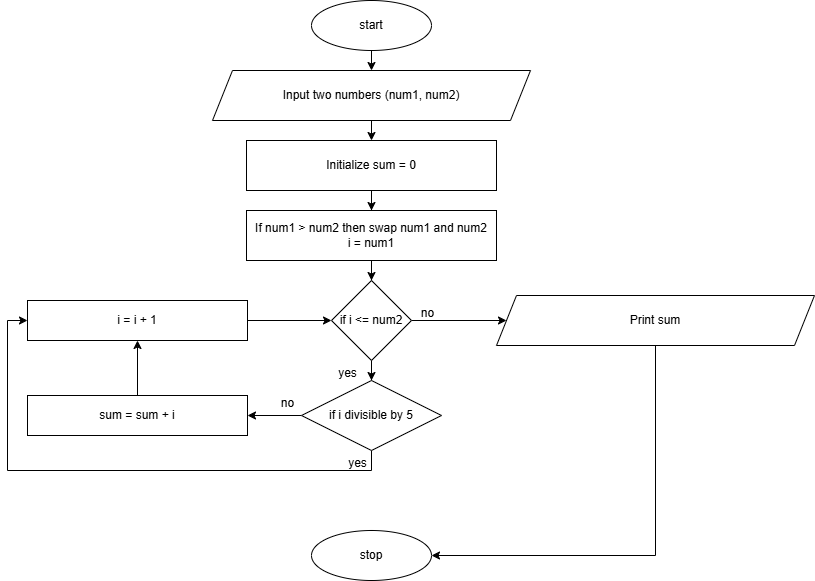

The diagram above was exported from draw.io. Its source (the exported page's mxGraphModel, read from the mxfile embedded in the PNG):
<mxGraphModel dx="1781" dy="652" grid="1" gridSize="10" guides="1" tooltips="1" connect="1" arrows="1" fold="1" page="1" pageScale="1" pageWidth="827" pageHeight="1169" math="0" shadow="0">
  <root>
    <mxCell id="WIyWlLk6GJQsqaUBKTNV-0" />
    <mxCell id="WIyWlLk6GJQsqaUBKTNV-1" parent="WIyWlLk6GJQsqaUBKTNV-0" />
    <mxCell id="WlKSV4M_r8a_hYbSFFNV-27" style="edgeStyle=orthogonalEdgeStyle;rounded=0;orthogonalLoop=1;jettySize=auto;html=1;exitX=0.5;exitY=1;exitDx=0;exitDy=0;entryX=0.5;entryY=0;entryDx=0;entryDy=0;" edge="1" parent="WIyWlLk6GJQsqaUBKTNV-1" source="WlKSV4M_r8a_hYbSFFNV-0" target="WlKSV4M_r8a_hYbSFFNV-1">
      <mxGeometry relative="1" as="geometry" />
    </mxCell>
    <mxCell id="WlKSV4M_r8a_hYbSFFNV-0" value="start" style="ellipse;whiteSpace=wrap;html=1;" vertex="1" parent="WIyWlLk6GJQsqaUBKTNV-1">
      <mxGeometry x="294" y="20" width="120" height="50" as="geometry" />
    </mxCell>
    <mxCell id="WlKSV4M_r8a_hYbSFFNV-28" style="edgeStyle=orthogonalEdgeStyle;rounded=0;orthogonalLoop=1;jettySize=auto;html=1;exitX=0.5;exitY=1;exitDx=0;exitDy=0;entryX=0.5;entryY=0;entryDx=0;entryDy=0;" edge="1" parent="WIyWlLk6GJQsqaUBKTNV-1" source="WlKSV4M_r8a_hYbSFFNV-1" target="WlKSV4M_r8a_hYbSFFNV-2">
      <mxGeometry relative="1" as="geometry" />
    </mxCell>
    <mxCell id="WlKSV4M_r8a_hYbSFFNV-1" value="Input two numbers (num1, num2)" style="shape=parallelogram;perimeter=parallelogramPerimeter;whiteSpace=wrap;html=1;fixedSize=1;" vertex="1" parent="WIyWlLk6GJQsqaUBKTNV-1">
      <mxGeometry x="195" y="90" width="318" height="50" as="geometry" />
    </mxCell>
    <mxCell id="WlKSV4M_r8a_hYbSFFNV-4" value="" style="edgeStyle=orthogonalEdgeStyle;rounded=0;orthogonalLoop=1;jettySize=auto;html=1;" edge="1" parent="WIyWlLk6GJQsqaUBKTNV-1" source="WlKSV4M_r8a_hYbSFFNV-2" target="WlKSV4M_r8a_hYbSFFNV-3">
      <mxGeometry relative="1" as="geometry" />
    </mxCell>
    <mxCell id="WlKSV4M_r8a_hYbSFFNV-2" value="Initialize sum = 0" style="rounded=0;whiteSpace=wrap;html=1;" vertex="1" parent="WIyWlLk6GJQsqaUBKTNV-1">
      <mxGeometry x="229" y="160" width="250" height="50" as="geometry" />
    </mxCell>
    <mxCell id="WlKSV4M_r8a_hYbSFFNV-6" value="" style="edgeStyle=orthogonalEdgeStyle;rounded=0;orthogonalLoop=1;jettySize=auto;html=1;" edge="1" parent="WIyWlLk6GJQsqaUBKTNV-1" source="WlKSV4M_r8a_hYbSFFNV-3" target="WlKSV4M_r8a_hYbSFFNV-5">
      <mxGeometry relative="1" as="geometry" />
    </mxCell>
    <mxCell id="WlKSV4M_r8a_hYbSFFNV-3" value="If num1 &amp;gt; num2 then swap num1 and num2&lt;div&gt;i = num1&lt;/div&gt;" style="rounded=0;whiteSpace=wrap;html=1;" vertex="1" parent="WIyWlLk6GJQsqaUBKTNV-1">
      <mxGeometry x="229" y="230" width="250" height="50" as="geometry" />
    </mxCell>
    <mxCell id="WlKSV4M_r8a_hYbSFFNV-8" value="" style="edgeStyle=orthogonalEdgeStyle;rounded=0;orthogonalLoop=1;jettySize=auto;html=1;" edge="1" parent="WIyWlLk6GJQsqaUBKTNV-1" source="WlKSV4M_r8a_hYbSFFNV-5" target="WlKSV4M_r8a_hYbSFFNV-7">
      <mxGeometry relative="1" as="geometry" />
    </mxCell>
    <mxCell id="WlKSV4M_r8a_hYbSFFNV-17" style="edgeStyle=orthogonalEdgeStyle;rounded=0;orthogonalLoop=1;jettySize=auto;html=1;exitX=1;exitY=0.5;exitDx=0;exitDy=0;" edge="1" parent="WIyWlLk6GJQsqaUBKTNV-1" source="WlKSV4M_r8a_hYbSFFNV-5" target="WlKSV4M_r8a_hYbSFFNV-12">
      <mxGeometry relative="1" as="geometry" />
    </mxCell>
    <mxCell id="WlKSV4M_r8a_hYbSFFNV-5" value="if i &amp;lt;= num2" style="rhombus;whiteSpace=wrap;html=1;rounded=0;" vertex="1" parent="WIyWlLk6GJQsqaUBKTNV-1">
      <mxGeometry x="314" y="300" width="80" height="80" as="geometry" />
    </mxCell>
    <mxCell id="WlKSV4M_r8a_hYbSFFNV-11" style="edgeStyle=orthogonalEdgeStyle;rounded=0;orthogonalLoop=1;jettySize=auto;html=1;exitX=0;exitY=0.5;exitDx=0;exitDy=0;entryX=1;entryY=0.5;entryDx=0;entryDy=0;" edge="1" parent="WIyWlLk6GJQsqaUBKTNV-1" source="WlKSV4M_r8a_hYbSFFNV-7" target="WlKSV4M_r8a_hYbSFFNV-9">
      <mxGeometry relative="1" as="geometry" />
    </mxCell>
    <mxCell id="WlKSV4M_r8a_hYbSFFNV-25" style="edgeStyle=orthogonalEdgeStyle;rounded=0;orthogonalLoop=1;jettySize=auto;html=1;exitX=0.5;exitY=1;exitDx=0;exitDy=0;entryX=0;entryY=0.5;entryDx=0;entryDy=0;" edge="1" parent="WIyWlLk6GJQsqaUBKTNV-1" source="WlKSV4M_r8a_hYbSFFNV-7" target="WlKSV4M_r8a_hYbSFFNV-21">
      <mxGeometry relative="1" as="geometry" />
    </mxCell>
    <mxCell id="WlKSV4M_r8a_hYbSFFNV-7" value="if i divisible by 5" style="rhombus;whiteSpace=wrap;html=1;rounded=0;" vertex="1" parent="WIyWlLk6GJQsqaUBKTNV-1">
      <mxGeometry x="284" y="400" width="140" height="70" as="geometry" />
    </mxCell>
    <mxCell id="WlKSV4M_r8a_hYbSFFNV-23" style="edgeStyle=orthogonalEdgeStyle;rounded=0;orthogonalLoop=1;jettySize=auto;html=1;exitX=0.5;exitY=0;exitDx=0;exitDy=0;entryX=0.5;entryY=1;entryDx=0;entryDy=0;" edge="1" parent="WIyWlLk6GJQsqaUBKTNV-1" source="WlKSV4M_r8a_hYbSFFNV-9" target="WlKSV4M_r8a_hYbSFFNV-21">
      <mxGeometry relative="1" as="geometry" />
    </mxCell>
    <mxCell id="WlKSV4M_r8a_hYbSFFNV-9" value="sum = sum + i" style="rounded=0;whiteSpace=wrap;html=1;" vertex="1" parent="WIyWlLk6GJQsqaUBKTNV-1">
      <mxGeometry x="10" y="415" width="220" height="40" as="geometry" />
    </mxCell>
    <mxCell id="WlKSV4M_r8a_hYbSFFNV-16" style="edgeStyle=orthogonalEdgeStyle;rounded=0;orthogonalLoop=1;jettySize=auto;html=1;exitX=0.5;exitY=1;exitDx=0;exitDy=0;entryX=1;entryY=0.5;entryDx=0;entryDy=0;" edge="1" parent="WIyWlLk6GJQsqaUBKTNV-1" source="WlKSV4M_r8a_hYbSFFNV-12" target="WlKSV4M_r8a_hYbSFFNV-14">
      <mxGeometry relative="1" as="geometry" />
    </mxCell>
    <mxCell id="WlKSV4M_r8a_hYbSFFNV-12" value="Print sum" style="shape=parallelogram;perimeter=parallelogramPerimeter;whiteSpace=wrap;html=1;fixedSize=1;" vertex="1" parent="WIyWlLk6GJQsqaUBKTNV-1">
      <mxGeometry x="479" y="315" width="318" height="50" as="geometry" />
    </mxCell>
    <mxCell id="WlKSV4M_r8a_hYbSFFNV-14" value="stop" style="ellipse;whiteSpace=wrap;html=1;" vertex="1" parent="WIyWlLk6GJQsqaUBKTNV-1">
      <mxGeometry x="294" y="550" width="120" height="50" as="geometry" />
    </mxCell>
    <mxCell id="WlKSV4M_r8a_hYbSFFNV-18" value="no" style="text;html=1;align=center;verticalAlign=middle;resizable=0;points=[];autosize=1;strokeColor=none;fillColor=none;" vertex="1" parent="WIyWlLk6GJQsqaUBKTNV-1">
      <mxGeometry x="390" y="318" width="40" height="30" as="geometry" />
    </mxCell>
    <mxCell id="WlKSV4M_r8a_hYbSFFNV-19" value="yes" style="text;html=1;align=center;verticalAlign=middle;resizable=0;points=[];autosize=1;strokeColor=none;fillColor=none;" vertex="1" parent="WIyWlLk6GJQsqaUBKTNV-1">
      <mxGeometry x="310" y="378" width="40" height="30" as="geometry" />
    </mxCell>
    <mxCell id="WlKSV4M_r8a_hYbSFFNV-20" value="no" style="text;html=1;align=center;verticalAlign=middle;resizable=0;points=[];autosize=1;strokeColor=none;fillColor=none;" vertex="1" parent="WIyWlLk6GJQsqaUBKTNV-1">
      <mxGeometry x="250" y="408" width="40" height="30" as="geometry" />
    </mxCell>
    <mxCell id="WlKSV4M_r8a_hYbSFFNV-24" style="edgeStyle=orthogonalEdgeStyle;rounded=0;orthogonalLoop=1;jettySize=auto;html=1;exitX=1;exitY=0.5;exitDx=0;exitDy=0;entryX=0;entryY=0.5;entryDx=0;entryDy=0;" edge="1" parent="WIyWlLk6GJQsqaUBKTNV-1" source="WlKSV4M_r8a_hYbSFFNV-21" target="WlKSV4M_r8a_hYbSFFNV-5">
      <mxGeometry relative="1" as="geometry" />
    </mxCell>
    <mxCell id="WlKSV4M_r8a_hYbSFFNV-21" value="i = i + 1" style="rounded=0;whiteSpace=wrap;html=1;" vertex="1" parent="WIyWlLk6GJQsqaUBKTNV-1">
      <mxGeometry x="10" y="320" width="220" height="40" as="geometry" />
    </mxCell>
    <mxCell id="WlKSV4M_r8a_hYbSFFNV-26" value="yes" style="text;html=1;align=center;verticalAlign=middle;resizable=0;points=[];autosize=1;strokeColor=none;fillColor=none;" vertex="1" parent="WIyWlLk6GJQsqaUBKTNV-1">
      <mxGeometry x="320" y="468" width="40" height="30" as="geometry" />
    </mxCell>
  </root>
</mxGraphModel>